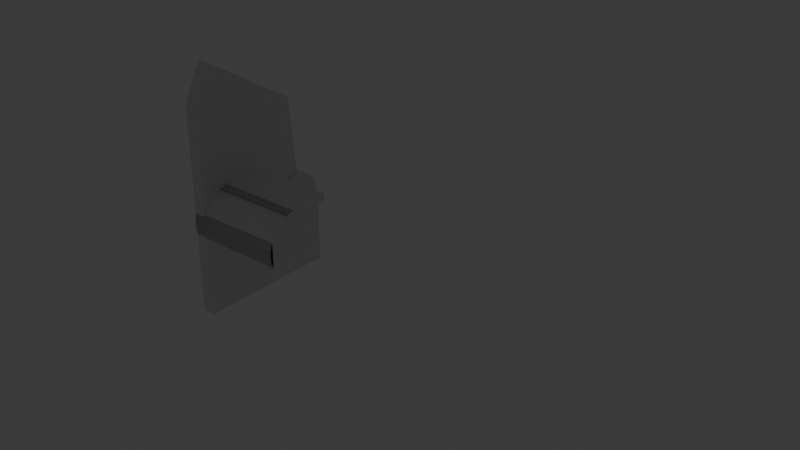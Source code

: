 # Source: valheim-vehicles-mod.blend  (saved by Blender 4.0.36; exported with 4.5.12 LTS)
import bpy
from mathutils import Matrix  # noqa: F401  (used for matrix-valued properties, if any)

bpy.ops.wm.read_factory_settings(use_empty=True)
scene = bpy.context.scene
scene.name = 'Scene'

# ---- collections
col_valheimraft_blender = bpy.data.collections.new('ValheimRaft Blender'); scene.collection.children.link(col_valheimraft_blender)
col_rudder_underwater = bpy.data.collections.new('rudder_underwater'); scene.collection.children.link(col_rudder_underwater)

# ---- world
world_world = bpy.data.worlds.new('World'); scene.world = world_world
world_world.use_nodes = True; world_world.node_tree.nodes.clear()
_N = world_world.node_tree.nodes; _L = world_world.node_tree.links
n0 = _N.new('ShaderNodeOutputWorld'); n0.name = 'World Output'; n0.location = (300, 300)
n1 = _N.new('ShaderNodeBackground'); n1.name = 'Background'; n1.location = (10, 300)
n1.inputs[0].default_value = (0.05088, 0.05088, 0.05088, 1.0)
_L.new(n1.outputs[0], n0.inputs[0])
n0.is_active_output = True
world_world.color = (0.05088, 0.05088, 0.05088)
world_world.use_sun_shadow = False
world_world.sun_shadow_jitter_overblur = 0.0

# ---- lights
light_light = bpy.data.lights.new('Light', 'POINT')
light_light.transmission_factor = 0.0
light_light.use_soft_falloff = False
light_light.energy = 1000.0
light_light.shadow_soft_size = 0.1
light_light.shadow_maximum_resolution = 0.006
light_light.use_absolute_resolution = True

# ---- meshes
me_cylinder_003 = bpy.data.meshes.new('Cylinder.003')
me_cylinder_003.from_pydata([(0.0, 1.0, -1.0), (0.0, 1.0, 1.0), (0.1951, 0.9808, -1.0), (0.1951, 0.9808, 1.0), (0.3827, 0.9239, -1.0), (0.3827, 0.9239, 1.0), (0.5556, 0.8315, -1.0), (0.5556, 0.8315, 1.0), (0.7071, 0.7071, -1.0), (0.7071, 0.7071, 1.0), (0.8315, 0.5556, -1.0), (0.8315, 0.5556, 1.0), (0.9239, 0.3827, -1.0), (0.9239, 0.3827, 1.0), (0.9808, 0.1951, -1.0), (0.9808, 0.1951, 1.0), (1.0, 0.0, -1.0), (1.0, 0.0, 1.0), (0.9808, -0.1951, -1.0), (0.9808, -0.1951, 1.0), (0.9239, -0.3827, -1.0), (0.9239, -0.3827, 1.0), (0.8315, -0.5556, -1.0), (0.8315, -0.5556, 1.0), (0.7071, -0.7071, -1.0), (0.7071, -0.7071, 1.0), (0.5556, -0.8315, -1.0), (0.5556, -0.8315, 1.0), (0.3827, -0.9239, -1.0), (0.3827, -0.9239, 1.0), (0.1951, -0.9808, -1.0), (0.1951, -0.9808, 1.0), (0.0, -1.0, -1.0), (0.0, -1.0, 1.0), (-0.1951, -0.9808, -1.0), (-0.1951, -0.9808, 1.0), (-0.3827, -0.9239, -1.0), (-0.3827, -0.9239, 1.0), (-0.5556, -0.8315, -1.0), (-0.5556, -0.8315, 1.0), (-0.7071, -0.7071, -1.0), (-0.7071, -0.7071, 1.0), (-0.8315, -0.5556, -1.0), (-0.8315, -0.5556, 1.0), (-0.9239, -0.3827, -1.0), (-0.9239, -0.3827, 1.0), (-0.9808, -0.1951, -1.0), (-0.9808, -0.1951, 1.0), (-1.0, 0.0, -1.0), (-1.0, 0.0, 1.0), (-0.9808, 0.1951, -1.0), (-0.9808, 0.1951, 1.0), (-0.9239, 0.3827, -1.0), (-0.9239, 0.3827, 1.0), (-0.8315, 0.5556, -1.0), (-0.8315, 0.5556, 1.0), (-0.7071, 0.7071, -1.0), (-0.7071, 0.7071, 1.0), (-0.5556, 0.8315, -1.0), (-0.5556, 0.8315, 1.0), (-0.3827, 0.9239, -1.0), (-0.3827, 0.9239, 1.0), (-0.1951, 0.9808, -1.0), (-0.1951, 0.9808, 1.0), (-0.9239, 0.3827, -1.0), (-0.9239, 0.3827, 1.0)], [], [(0, 1, 3, 2), (2, 3, 5, 4), (4, 5, 7, 6), (6, 7, 9, 8), (8, 9, 11, 10), (10, 11, 13, 12), (12, 13, 15, 14), (14, 15, 17, 16), (16, 17, 19, 18), (18, 19, 21, 20), (20, 21, 23, 22), (22, 23, 25, 24), (24, 25, 27, 26), (26, 27, 29, 28), (28, 29, 31, 30), (30, 31, 33, 32), (32, 33, 35, 34), (34, 35, 37, 36), (36, 37, 39, 38), (38, 39, 41, 40), (40, 41, 43, 42), (42, 43, 45, 44), (44, 45, 47, 46), (46, 47, 49, 48), (48, 49, 51, 50), (50, 51, 65, 64), (52, 53, 55, 54), (54, 55, 57, 56), (56, 57, 59, 58), (58, 59, 61, 60), (3, 1, 63, 61, 59, 57, 55, 53, 51, 49, 47, 45, 43, 41, 39, 37, 35, 33, 31, 29, 27, 25, 23, 21, 19, 17, 15, 13, 11, 9, 7, 5), (60, 61, 63, 62), (62, 63, 1, 0), (0, 2, 4, 6, 8, 10, 12, 14, 16, 18, 20, 22, 24, 26, 28, 30, 32, 34, 36, 38, 40, 42, 44, 46, 48, 50, 52, 54, 56, 58, 60, 62)])
_uv = me_cylinder_003.uv_layers.new(name='UVMap')
_uv.uv.foreach_set('vector', [1.0, 0.5, 1.0, 1.0, 0.9688, 1.0, 0.9688, 0.5, 0.9688, 0.5, 0.9688, 1.0, 0.9375, 1.0, 0.9375, 0.5, 0.9375, 0.5, 0.9375, 1.0, 0.9062, 1.0, 0.9062, 0.5, 0.9062, 0.5, 0.9062, 1.0, 0.875, 1.0, 0.875, 0.5, 0.875, 0.5, 0.875, 1.0, 0.8438, 1.0, 0.8438, 0.5, 0.8438, 0.5, 0.8438, 1.0, 0.8125, 1.0, 0.8125, 0.5, 0.8125, 0.5, 0.8125, 1.0, 0.7812, 1.0, 0.7812, 0.5, 0.7812, 0.5, 0.7812, 1.0, 0.75, 1.0, 0.75, 0.5, 0.75, 0.5, 0.75, 1.0, 0.7188, 1.0, 0.7188, 0.5, 0.7188, 0.5, 0.7188, 1.0, 0.6875, 1.0, 0.6875, 0.5, 0.6875, 0.5, 0.6875, 1.0, 0.6562, 1.0, 0.6562, 0.5, 0.6562, 0.5, 0.6562, 1.0, 0.625, 1.0, 0.625, 0.5, 0.625, 0.5, 0.625, 1.0, 0.5938, 1.0, 0.5938, 0.5, 0.5938, 0.5, 0.5938, 1.0, 0.5625, 1.0, 0.5625, 0.5, 0.5625, 0.5, 0.5625, 1.0, 0.5312, 1.0, 0.5312, 0.5, 0.5312, 0.5, 0.5312, 1.0, 0.5, 1.0, 0.5, 0.5, 0.5, 0.5, 0.5, 1.0, 0.4688, 1.0, 0.4688, 0.5, 0.4688, 0.5, 0.4688, 1.0, 0.4375, 1.0, 0.4375, 0.5, 0.4375, 0.5, 0.4375, 1.0, 0.4062, 1.0, 0.4062, 0.5, 0.4062, 0.5, 0.4062, 1.0, 0.375, 1.0, 0.375, 0.5, 0.375, 0.5, 0.375, 1.0, 0.3438, 1.0, 0.3438, 0.5, 0.3438, 0.5, 0.3438, 1.0, 0.3125, 1.0, 0.3125, 0.5, 0.3125, 0.5, 0.3125, 1.0, 0.2812, 1.0, 0.2812, 0.5, 0.2812, 0.5, 0.2812, 1.0, 0.25, 1.0, 0.25, 0.5, 0.25, 0.5, 0.25, 1.0, 0.2188, 1.0, 0.2188, 0.5, 0.2188, 0.5, 0.2188, 1.0, 0.1875, 1.0, 0.1875, 0.5, 0.1875, 0.5, 0.1875, 1.0, 0.1562, 1.0, 0.1562, 0.5, 0.1562, 0.5, 0.1562, 1.0, 0.125, 1.0, 0.125, 0.5, 0.125, 0.5, 0.125, 1.0, 0.09375, 1.0, 0.09375, 0.5, 0.09375, 0.5, 0.09375, 1.0, 0.0625, 1.0, 0.0625, 0.5, 0.2968, 0.4854, 0.25, 0.49, 0.2032, 0.4854, 0.1582, 0.4717, 0.1167, 0.4496, 0.08029, 0.4197, 0.05045, 0.3833, 0.02827, 0.3418, 0.01461, 0.2968, 0.01, 0.25, 0.01461, 0.2032, 0.02827, 0.1582, 0.05045, 0.1167, 0.08029, 0.08029, 0.1167, 0.05045, 0.1582, 0.02827, 0.2032, 0.01461, 0.25, 0.01, 0.2968, 0.01461, 0.3418, 0.02827, 0.3833, 0.05045, 0.4197, 0.08029, 0.4496, 0.1167, 0.4717, 0.1582, 0.4854, 0.2032, 0.49, 0.25, 0.4854, 0.2968, 0.4717, 0.3418, 0.4496, 0.3833, 0.4197, 0.4197, 0.3833, 0.4496, 0.3418, 0.4717, 0.0625, 0.5, 0.0625, 1.0, 0.03125, 1.0, 0.03125, 0.5, 0.03125, 0.5, 0.03125, 1.0, 0.0, 1.0, 0.0, 0.5, 0.75, 0.49, 0.7968, 0.4854, 0.8418, 0.4717, 0.8833, 0.4496, 0.9197, 0.4197, 0.9496, 0.3833, 0.9717, 0.3418, 0.9854, 0.2968, 0.99, 0.25, 0.9854, 0.2032, 0.9717, 0.1582, 0.9496, 0.1167, 0.9197, 0.08029, 0.8833, 0.05045, 0.8418, 0.02827, 0.7968, 0.01461, 0.75, 0.01, 0.7032, 0.01461, 0.6582, 0.02827, 0.6167, 0.05045, 0.5803, 0.08029, 0.5504, 0.1167, 0.5283, 0.1582, 0.5146, 0.2032, 0.51, 0.25, 0.5146, 0.2968, 0.5283, 0.3418, 0.5504, 0.3833, 0.5803, 0.4197, 0.6167, 0.4496, 0.6582, 0.4717, 0.7032, 0.4854])
me_cylinder_003.update()
me_cylinder_004 = bpy.data.meshes.new('Cylinder.004')
me_cylinder_004.from_pydata([(4.005, -2.0, -0.008759), (0.005099, -2.0, -0.00876), (4.005, 0.0001627, -0.00876), (0.005099, 0.0001624, -0.00876), (4.005, -0.04984, 0.04124), (0.005099, -0.04984, 0.04124), (4.005, -0.1498, 0.09124), (0.005099, -0.1498, 0.09124), (4.005, -0.2748, 0.1162), (0.005099, -0.2748, 0.1162), (4.005, -0.4498, 0.1662), (0.005099, -0.4498, 0.1662), (4.005, -0.6248, 0.2412), (0.005099, -0.6248, 0.2412), (4.005, -0.7998, 0.2412), (0.005099, -0.7998, 0.2412), (4.005, -0.9998, 0.2412), (0.005099, -0.9998, 0.2412), (4.005, -1.2, 0.2412), (0.005099, -1.2, 0.2412), (4.005, -1.4, 0.2412), (0.005099, -1.4, 0.2412), (4.005, -1.575, 0.1662), (0.005099, -1.575, 0.1662), (4.005, -1.725, 0.1162), (0.005099, -1.725, 0.1162), (4.005, -1.85, 0.09124), (0.005099, -1.85, 0.09124), (4.005, -1.95, 0.04124), (0.005099, -1.95, 0.04124)], [], [(1, 3, 2, 0), (2, 3, 5, 4), (4, 5, 7, 6), (6, 7, 9, 8), (8, 9, 11, 10), (10, 11, 13, 12), (12, 13, 15, 14), (14, 15, 17, 16), (16, 17, 19, 18), (18, 19, 21, 20), (20, 21, 23, 22), (22, 23, 25, 24), (24, 25, 27, 26), (26, 27, 29, 28), (28, 29, 1, 0), (0, 2, 4, 6, 8, 10, 12, 14, 16, 18, 20, 22, 24, 26, 28), (3, 1, 29, 27, 25, 23, 21, 19, 17, 15, 13, 11, 9, 7, 5)])
me_cylinder_004.polygons.foreach_set('use_smooth', [True] * 17)
_k = set([(0, 1), (0, 2), (0, 28), (1, 3), (1, 29), (2, 3), (2, 4), (3, 5), (4, 5), (4, 6), (5, 7), (6, 7), (6, 8), (7, 9), (8, 9), (8, 10), (9, 11), (10, 11), (10, 12), (11, 13), (12, 13), (12, 14), (13, 15), (14, 16), (15, 17), (16, 18), (17, 19), (18, 20), (19, 21), (20, 21), (20, 22), (21, 23), (22, 23), (22, 24), (23, 25), (24, 25), (24, 26), (25, 27), (26, 27), (26, 28), (27, 29), (28, 29)])
me_cylinder_004.attributes.new('sharp_edge', 'BOOLEAN', 'EDGE').data.foreach_set('value', [ (min(e.vertices), max(e.vertices)) in _k for e in me_cylinder_004.edges])
_uv = me_cylinder_004.uv_layers.new(name='UVMap')
_uv.uv.foreach_set('vector', [0.25, 0.49, 0.5, 1.0, 0.5, 0.5, 1.0, 0.5, 0.4688, 0.5, 0.4688, 1.0, 0.4375, 1.0, 0.4375, 0.5, 0.4375, 0.5, 0.4375, 1.0, 0.4062, 1.0, 0.4062, 0.5, 0.4062, 0.5, 0.4062, 1.0, 0.375, 1.0, 0.375, 0.5, 0.375, 0.5, 0.375, 1.0, 0.3438, 1.0, 0.3438, 0.5, 0.3438, 0.5, 0.3438, 1.0, 0.3125, 1.0, 0.3125, 0.5, 0.3125, 0.5, 0.3125, 1.0, 0.2812, 1.0, 0.2812, 0.5, 0.2812, 0.5, 0.2812, 1.0, 0.25, 1.0, 0.25, 0.5, 0.25, 0.5, 0.25, 1.0, 0.2188, 1.0, 0.2188, 0.5, 0.2188, 0.5, 0.2188, 1.0, 0.1875, 1.0, 0.1875, 0.5, 0.1875, 0.5, 0.1875, 1.0, 0.1562, 1.0, 0.1562, 0.5, 0.1562, 0.5, 0.1562, 1.0, 0.125, 1.0, 0.125, 0.5, 0.125, 0.5, 0.125, 1.0, 0.09375, 1.0, 0.09375, 0.5, 0.09375, 0.5, 0.09375, 1.0, 0.0625, 1.0, 0.0625, 0.5, 0.0625, 0.5, 0.0625, 1.0, 0.03125, 1.0, 0.03125, 0.5, 0.75, 0.49, 0.7032, 0.01461, 0.6582, 0.02827, 0.6167, 0.05045, 0.5803, 0.08029, 0.5504, 0.1167, 0.5283, 0.1582, 0.5146, 0.2032, 0.51, 0.25, 0.5146, 0.2968, 0.5283, 0.3418, 0.5504, 0.3833, 0.5803, 0.4197, 0.6167, 0.4496, 0.6582, 0.4717, 0.25, 0.01, 0.2032, 0.4854, 0.1582, 0.4717, 0.1167, 0.4496, 0.08029, 0.4197, 0.05045, 0.3833, 0.02827, 0.3418, 0.01461, 0.2968, 0.01, 0.25, 0.01461, 0.2032, 0.02827, 0.1582, 0.05045, 0.1167, 0.08029, 0.08029, 0.1167, 0.05045, 0.1582, 0.02827])
me_cylinder_004.update()
me_cylinder_004.normals_split_custom_set([tuple(v) for v in zip(*[iter([4.377e-08, -8.708e-08, -1.0, 4.377e-08, -8.708e-08, -1.0, 4.377e-08, -8.708e-08, -1.0, 4.377e-08, -8.708e-08, -1.0, -7.839e-08, 0.7071, 0.7071, -7.839e-08, 0.7071, 0.7071, -7.839e-08, 0.7071, 0.7071, -7.839e-08, 0.7071, 0.7071, -6.251e-08, 0.4472, 0.8944, -6.251e-08, 0.4472, 0.8944, -6.251e-08, 0.4472, 0.8944, -6.251e-08, 0.4472, 0.8944, -5.172e-08, 0.1961, 0.9806, -5.172e-08, 0.1961, 0.9806, -5.172e-08, 0.1961, 0.9806, -5.172e-08, 0.1961, 0.9806, -5.618e-08, 0.2747, 0.9615, -5.618e-08, 0.2747, 0.9615, -5.618e-08, 0.2747, 0.9615, -5.618e-08, 0.2747, 0.9615, -6.153e-08, 0.3939, 0.9191, -6.153e-08, 0.3939, 0.9191, -6.153e-08, 0.3939, 0.9191, -6.153e-08, 0.3939, 0.9191, -4.491e-08, 8.515e-08, 1.0, -4.491e-08, 8.515e-08, 1.0, -4.709e-08, 7.983e-08, 1.0, -4.709e-08, 7.983e-08, 1.0, -4.709e-08, 7.983e-08, 1.0, -4.709e-08, 7.983e-08, 1.0, -4.493e-08, 7.451e-08, 1.0, -4.493e-08, 7.451e-08, 1.0, -4.493e-08, 7.451e-08, 1.0, -4.493e-08, 7.451e-08, 1.0, -4.228e-08, 1.118e-07, 1.0, -4.228e-08, 1.118e-07, 1.0, -4.228e-08, 1.118e-07, 1.0, -4.228e-08, 1.118e-07, 1.0, -4.396e-08, 1.49e-07, 1.0, -4.396e-08, 1.49e-07, 1.0, -2.602e-08, -0.3939, 0.9191, -2.602e-08, -0.3939, 0.9191, -2.602e-08, -0.3939, 0.9191, -2.602e-08, -0.3939, 0.9191, -2.909e-08, -0.3162, 0.9487, -2.909e-08, -0.3162, 0.9487, -2.909e-08, -0.3162, 0.9487, -2.909e-08, -0.3162, 0.9487, -2.988e-08, -0.1961, 0.9806, -2.988e-08, -0.1961, 0.9806, -2.988e-08, -0.1961, 0.9806, -2.988e-08, -0.1961, 0.9806, -1.828e-08, -0.4472, 0.8944, -1.828e-08, -0.4472, 0.8944, -1.828e-08, -0.4472, 0.8944, -1.828e-08, -0.4472, 0.8944, -1.01e-08, -0.7071, 0.7071, -1.01e-08, -0.7071, 0.7071, -1.01e-08, -0.7071, 0.7071, -1.01e-08, -0.7071, 0.7071, 1.0, 8.221e-08, 0.0, 1.0, 8.221e-08, 0.0, 1.0, 8.221e-08, 0.0, 1.0, 8.221e-08, 0.0, 1.0, 8.221e-08, 0.0, 1.0, 8.221e-08, 0.0, 1.0, 8.221e-08, 0.0, 1.0, 8.221e-08, 0.0, 1.0, 8.221e-08, 0.0, 1.0, 8.221e-08, 0.0, 1.0, 8.221e-08, 0.0, 1.0, 8.221e-08, 0.0, 1.0, 8.221e-08, 0.0, 1.0, 8.221e-08, 0.0, 1.0, 8.221e-08, 0.0, -1.0, -4.343e-08, -4.509e-08, -1.0, -4.343e-08, -4.509e-08, -1.0, -4.343e-08, -4.509e-08, -1.0, -4.343e-08, -4.509e-08, -1.0, -4.343e-08, -4.509e-08, -1.0, -4.343e-08, -4.509e-08, -1.0, -4.343e-08, -4.509e-08, -1.0, -4.343e-08, -4.509e-08, -1.0, -4.343e-08, -4.509e-08, -1.0, -4.343e-08, -4.509e-08, -1.0, -4.343e-08, -4.509e-08, -1.0, -4.343e-08, -4.509e-08, -1.0, -4.343e-08, -4.509e-08, -1.0, -4.343e-08, -4.509e-08, -1.0, -4.343e-08, -4.509e-08])] * 3)])
me_cylinder_005 = bpy.data.meshes.new('Cylinder.005')
me_cylinder_005.from_pydata([(4.005, -2.0, -0.008759), (0.005099, -2.0, -0.00876), (4.005, 0.0001627, -0.00876), (0.005099, 0.0001624, -0.00876), (4.005, -0.04984, 0.04124), (0.005099, -0.04984, 0.04124), (4.005, -0.1498, 0.09124), (0.005099, -0.1498, 0.09124), (4.005, -0.2748, 0.1162), (0.005099, -0.2748, 0.1162), (4.005, -0.4498, 0.1662), (0.005099, -0.4498, 0.1662), (4.005, -0.6248, 0.2412), (0.005099, -0.6248, 0.2412), (4.005, -0.7998, 0.2412), (0.005099, -0.7998, 0.2412), (4.005, -0.9998, 0.2412), (0.005099, -0.9998, 0.2412), (4.005, -1.2, 0.2412), (0.005099, -1.2, 0.2412), (4.005, -1.4, 0.2412), (0.005099, -1.4, 0.2412), (4.005, -1.575, 0.1662), (0.005099, -1.575, 0.1662), (4.005, -1.725, 0.1162), (0.005099, -1.725, 0.1162), (4.005, -1.85, 0.09124), (0.005099, -1.85, 0.09124), (4.005, -1.95, 0.04124), (0.005099, -1.95, 0.04124)], [], [(1, 3, 2, 0), (2, 3, 5, 4), (4, 5, 7, 6), (6, 7, 9, 8), (8, 9, 11, 10), (10, 11, 13, 12), (12, 13, 15, 14), (14, 15, 17, 16), (16, 17, 19, 18), (18, 19, 21, 20), (20, 21, 23, 22), (22, 23, 25, 24), (24, 25, 27, 26), (26, 27, 29, 28), (28, 29, 1, 0), (0, 2, 4, 6, 8, 10, 12, 14, 16, 18, 20, 22, 24, 26, 28), (3, 1, 29, 27, 25, 23, 21, 19, 17, 15, 13, 11, 9, 7, 5)])
me_cylinder_005.polygons.foreach_set('use_smooth', [True] * 17)
_k = set([(0, 1), (0, 2), (0, 28), (1, 3), (1, 29), (2, 3), (2, 4), (3, 5), (4, 5), (4, 6), (5, 7), (6, 7), (6, 8), (7, 9), (8, 9), (8, 10), (9, 11), (10, 11), (10, 12), (11, 13), (12, 13), (12, 14), (13, 15), (14, 16), (15, 17), (16, 18), (17, 19), (18, 20), (19, 21), (20, 21), (20, 22), (21, 23), (22, 23), (22, 24), (23, 25), (24, 25), (24, 26), (25, 27), (26, 27), (26, 28), (27, 29), (28, 29)])
me_cylinder_005.attributes.new('sharp_edge', 'BOOLEAN', 'EDGE').data.foreach_set('value', [ (min(e.vertices), max(e.vertices)) in _k for e in me_cylinder_005.edges])
_uv = me_cylinder_005.uv_layers.new(name='UVMap')
_uv.uv.foreach_set('vector', [0.25, 0.49, 0.5, 1.0, 0.5, 0.5, 1.0, 0.5, 0.4688, 0.5, 0.4688, 1.0, 0.4375, 1.0, 0.4375, 0.5, 0.4375, 0.5, 0.4375, 1.0, 0.4062, 1.0, 0.4062, 0.5, 0.4062, 0.5, 0.4062, 1.0, 0.375, 1.0, 0.375, 0.5, 0.375, 0.5, 0.375, 1.0, 0.3438, 1.0, 0.3438, 0.5, 0.3438, 0.5, 0.3438, 1.0, 0.3125, 1.0, 0.3125, 0.5, 0.3125, 0.5, 0.3125, 1.0, 0.2812, 1.0, 0.2812, 0.5, 0.2812, 0.5, 0.2812, 1.0, 0.25, 1.0, 0.25, 0.5, 0.25, 0.5, 0.25, 1.0, 0.2188, 1.0, 0.2188, 0.5, 0.2188, 0.5, 0.2188, 1.0, 0.1875, 1.0, 0.1875, 0.5, 0.1875, 0.5, 0.1875, 1.0, 0.1562, 1.0, 0.1562, 0.5, 0.1562, 0.5, 0.1562, 1.0, 0.125, 1.0, 0.125, 0.5, 0.125, 0.5, 0.125, 1.0, 0.09375, 1.0, 0.09375, 0.5, 0.09375, 0.5, 0.09375, 1.0, 0.0625, 1.0, 0.0625, 0.5, 0.0625, 0.5, 0.0625, 1.0, 0.03125, 1.0, 0.03125, 0.5, 0.75, 0.49, 0.7032, 0.01461, 0.6582, 0.02827, 0.6167, 0.05045, 0.5803, 0.08029, 0.5504, 0.1167, 0.5283, 0.1582, 0.5146, 0.2032, 0.51, 0.25, 0.5146, 0.2968, 0.5283, 0.3418, 0.5504, 0.3833, 0.5803, 0.4197, 0.6167, 0.4496, 0.6582, 0.4717, 0.25, 0.01, 0.2032, 0.4854, 0.1582, 0.4717, 0.1167, 0.4496, 0.08029, 0.4197, 0.05045, 0.3833, 0.02827, 0.3418, 0.01461, 0.2968, 0.01, 0.25, 0.01461, 0.2032, 0.02827, 0.1582, 0.05045, 0.1167, 0.08029, 0.08029, 0.1167, 0.05045, 0.1582, 0.02827])
me_cylinder_005.update()
me_cylinder_005.normals_split_custom_set([tuple(v) for v in zip(*[iter([4.377e-08, -8.708e-08, -1.0, 4.377e-08, -8.708e-08, -1.0, 4.377e-08, -8.708e-08, -1.0, 4.377e-08, -8.708e-08, -1.0, -7.839e-08, 0.7071, 0.7071, -7.839e-08, 0.7071, 0.7071, -7.839e-08, 0.7071, 0.7071, -7.839e-08, 0.7071, 0.7071, -6.251e-08, 0.4472, 0.8944, -6.251e-08, 0.4472, 0.8944, -6.251e-08, 0.4472, 0.8944, -6.251e-08, 0.4472, 0.8944, -5.172e-08, 0.1961, 0.9806, -5.172e-08, 0.1961, 0.9806, -5.172e-08, 0.1961, 0.9806, -5.172e-08, 0.1961, 0.9806, -5.618e-08, 0.2747, 0.9615, -5.618e-08, 0.2747, 0.9615, -5.618e-08, 0.2747, 0.9615, -5.618e-08, 0.2747, 0.9615, -6.153e-08, 0.3939, 0.9191, -6.153e-08, 0.3939, 0.9191, -6.153e-08, 0.3939, 0.9191, -6.153e-08, 0.3939, 0.9191, -4.491e-08, 8.515e-08, 1.0, -4.491e-08, 8.515e-08, 1.0, -4.709e-08, 7.983e-08, 1.0, -4.709e-08, 7.983e-08, 1.0, -4.709e-08, 7.983e-08, 1.0, -4.709e-08, 7.983e-08, 1.0, -4.493e-08, 7.451e-08, 1.0, -4.493e-08, 7.451e-08, 1.0, -4.493e-08, 7.451e-08, 1.0, -4.493e-08, 7.451e-08, 1.0, -4.228e-08, 1.118e-07, 1.0, -4.228e-08, 1.118e-07, 1.0, -4.228e-08, 1.118e-07, 1.0, -4.228e-08, 1.118e-07, 1.0, -4.396e-08, 1.49e-07, 1.0, -4.396e-08, 1.49e-07, 1.0, -2.602e-08, -0.3939, 0.9191, -2.602e-08, -0.3939, 0.9191, -2.602e-08, -0.3939, 0.9191, -2.602e-08, -0.3939, 0.9191, -2.909e-08, -0.3162, 0.9487, -2.909e-08, -0.3162, 0.9487, -2.909e-08, -0.3162, 0.9487, -2.909e-08, -0.3162, 0.9487, -2.988e-08, -0.1961, 0.9806, -2.988e-08, -0.1961, 0.9806, -2.988e-08, -0.1961, 0.9806, -2.988e-08, -0.1961, 0.9806, -1.828e-08, -0.4472, 0.8944, -1.828e-08, -0.4472, 0.8944, -1.828e-08, -0.4472, 0.8944, -1.828e-08, -0.4472, 0.8944, -1.01e-08, -0.7071, 0.7071, -1.01e-08, -0.7071, 0.7071, -1.01e-08, -0.7071, 0.7071, -1.01e-08, -0.7071, 0.7071, 1.0, 8.221e-08, 0.0, 1.0, 8.221e-08, 0.0, 1.0, 8.221e-08, 0.0, 1.0, 8.221e-08, 0.0, 1.0, 8.221e-08, 0.0, 1.0, 8.221e-08, 0.0, 1.0, 8.221e-08, 0.0, 1.0, 8.221e-08, 0.0, 1.0, 8.221e-08, 0.0, 1.0, 8.221e-08, 0.0, 1.0, 8.221e-08, 0.0, 1.0, 8.221e-08, 0.0, 1.0, 8.221e-08, 0.0, 1.0, 8.221e-08, 0.0, 1.0, 8.221e-08, 0.0, -1.0, -4.343e-08, -4.509e-08, -1.0, -4.343e-08, -4.509e-08, -1.0, -4.343e-08, -4.509e-08, -1.0, -4.343e-08, -4.509e-08, -1.0, -4.343e-08, -4.509e-08, -1.0, -4.343e-08, -4.509e-08, -1.0, -4.343e-08, -4.509e-08, -1.0, -4.343e-08, -4.509e-08, -1.0, -4.343e-08, -4.509e-08, -1.0, -4.343e-08, -4.509e-08, -1.0, -4.343e-08, -4.509e-08, -1.0, -4.343e-08, -4.509e-08, -1.0, -4.343e-08, -4.509e-08, -1.0, -4.343e-08, -4.509e-08, -1.0, -4.343e-08, -4.509e-08])] * 3)])
me_cylinder_006 = bpy.data.meshes.new('Cylinder.006')
me_cylinder_006.from_pydata([(4.005, -2.0, -0.008759), (0.005099, -2.0, -0.00876), (4.005, 0.0001627, -0.00876), (0.005099, 0.0001624, -0.00876), (4.005, -0.04984, 0.04124), (0.005099, -0.04984, 0.04124), (4.005, -0.1498, 0.09124), (0.005099, -0.1498, 0.09124), (4.005, -0.2748, 0.1162), (0.005099, -0.2748, 0.1162), (4.005, -0.4498, 0.1662), (0.005099, -0.4498, 0.1662), (4.005, -0.6248, 0.2412), (0.005099, -0.6248, 0.2412), (4.005, -0.7998, 0.2412), (0.005099, -0.7998, 0.2412), (4.005, -0.9998, 0.2412), (0.005099, -0.9998, 0.2412), (4.005, -1.2, 0.2412), (0.005099, -1.2, 0.2412), (4.005, -1.4, 0.2412), (0.005099, -1.4, 0.2412), (4.005, -1.575, 0.1662), (0.005099, -1.575, 0.1662), (4.005, -1.725, 0.1162), (0.005099, -1.725, 0.1162), (4.005, -1.85, 0.09124), (0.005099, -1.85, 0.09124), (4.005, -1.95, 0.04124), (0.005099, -1.95, 0.04124)], [], [(1, 3, 2, 0), (2, 3, 5, 4), (4, 5, 7, 6), (6, 7, 9, 8), (8, 9, 11, 10), (10, 11, 13, 12), (12, 13, 15, 14), (14, 15, 17, 16), (16, 17, 19, 18), (18, 19, 21, 20), (20, 21, 23, 22), (22, 23, 25, 24), (24, 25, 27, 26), (26, 27, 29, 28), (28, 29, 1, 0), (0, 2, 4, 6, 8, 10, 12, 14, 16, 18, 20, 22, 24, 26, 28), (3, 1, 29, 27, 25, 23, 21, 19, 17, 15, 13, 11, 9, 7, 5)])
me_cylinder_006.polygons.foreach_set('use_smooth', [True] * 17)
_k = set([(0, 1), (0, 2), (0, 28), (1, 3), (1, 29), (2, 3), (2, 4), (3, 5), (4, 5), (4, 6), (5, 7), (6, 7), (6, 8), (7, 9), (8, 9), (8, 10), (9, 11), (10, 11), (10, 12), (11, 13), (12, 13), (12, 14), (13, 15), (14, 16), (15, 17), (16, 18), (17, 19), (18, 20), (19, 21), (20, 21), (20, 22), (21, 23), (22, 23), (22, 24), (23, 25), (24, 25), (24, 26), (25, 27), (26, 27), (26, 28), (27, 29), (28, 29)])
me_cylinder_006.attributes.new('sharp_edge', 'BOOLEAN', 'EDGE').data.foreach_set('value', [ (min(e.vertices), max(e.vertices)) in _k for e in me_cylinder_006.edges])
_uv = me_cylinder_006.uv_layers.new(name='UVMap')
_uv.uv.foreach_set('vector', [0.25, 0.49, 0.5, 1.0, 0.5, 0.5, 1.0, 0.5, 0.4688, 0.5, 0.4688, 1.0, 0.4375, 1.0, 0.4375, 0.5, 0.4375, 0.5, 0.4375, 1.0, 0.4062, 1.0, 0.4062, 0.5, 0.4062, 0.5, 0.4062, 1.0, 0.375, 1.0, 0.375, 0.5, 0.375, 0.5, 0.375, 1.0, 0.3438, 1.0, 0.3438, 0.5, 0.3438, 0.5, 0.3438, 1.0, 0.3125, 1.0, 0.3125, 0.5, 0.3125, 0.5, 0.3125, 1.0, 0.2812, 1.0, 0.2812, 0.5, 0.2812, 0.5, 0.2812, 1.0, 0.25, 1.0, 0.25, 0.5, 0.25, 0.5, 0.25, 1.0, 0.2188, 1.0, 0.2188, 0.5, 0.2188, 0.5, 0.2188, 1.0, 0.1875, 1.0, 0.1875, 0.5, 0.1875, 0.5, 0.1875, 1.0, 0.1562, 1.0, 0.1562, 0.5, 0.1562, 0.5, 0.1562, 1.0, 0.125, 1.0, 0.125, 0.5, 0.125, 0.5, 0.125, 1.0, 0.09375, 1.0, 0.09375, 0.5, 0.09375, 0.5, 0.09375, 1.0, 0.0625, 1.0, 0.0625, 0.5, 0.0625, 0.5, 0.0625, 1.0, 0.03125, 1.0, 0.03125, 0.5, 0.75, 0.49, 0.7032, 0.01461, 0.6582, 0.02827, 0.6167, 0.05045, 0.5803, 0.08029, 0.5504, 0.1167, 0.5283, 0.1582, 0.5146, 0.2032, 0.51, 0.25, 0.5146, 0.2968, 0.5283, 0.3418, 0.5504, 0.3833, 0.5803, 0.4197, 0.6167, 0.4496, 0.6582, 0.4717, 0.25, 0.01, 0.2032, 0.4854, 0.1582, 0.4717, 0.1167, 0.4496, 0.08029, 0.4197, 0.05045, 0.3833, 0.02827, 0.3418, 0.01461, 0.2968, 0.01, 0.25, 0.01461, 0.2032, 0.02827, 0.1582, 0.05045, 0.1167, 0.08029, 0.08029, 0.1167, 0.05045, 0.1582, 0.02827])
me_cylinder_006.update()
me_cylinder_006.normals_split_custom_set([tuple(v) for v in zip(*[iter([4.377e-08, -8.708e-08, -1.0, 4.377e-08, -8.708e-08, -1.0, 4.377e-08, -8.708e-08, -1.0, 4.377e-08, -8.708e-08, -1.0, -7.839e-08, 0.7071, 0.7071, -7.839e-08, 0.7071, 0.7071, -7.839e-08, 0.7071, 0.7071, -7.839e-08, 0.7071, 0.7071, -6.251e-08, 0.4472, 0.8944, -6.251e-08, 0.4472, 0.8944, -6.251e-08, 0.4472, 0.8944, -6.251e-08, 0.4472, 0.8944, -5.172e-08, 0.1961, 0.9806, -5.172e-08, 0.1961, 0.9806, -5.172e-08, 0.1961, 0.9806, -5.172e-08, 0.1961, 0.9806, -5.618e-08, 0.2747, 0.9615, -5.618e-08, 0.2747, 0.9615, -5.618e-08, 0.2747, 0.9615, -5.618e-08, 0.2747, 0.9615, -6.153e-08, 0.3939, 0.9191, -6.153e-08, 0.3939, 0.9191, -6.153e-08, 0.3939, 0.9191, -6.153e-08, 0.3939, 0.9191, -4.491e-08, 8.515e-08, 1.0, -4.491e-08, 8.515e-08, 1.0, -4.709e-08, 7.983e-08, 1.0, -4.709e-08, 7.983e-08, 1.0, -4.709e-08, 7.983e-08, 1.0, -4.709e-08, 7.983e-08, 1.0, -4.493e-08, 7.451e-08, 1.0, -4.493e-08, 7.451e-08, 1.0, -4.493e-08, 7.451e-08, 1.0, -4.493e-08, 7.451e-08, 1.0, -4.228e-08, 1.118e-07, 1.0, -4.228e-08, 1.118e-07, 1.0, -4.228e-08, 1.118e-07, 1.0, -4.228e-08, 1.118e-07, 1.0, -4.396e-08, 1.49e-07, 1.0, -4.396e-08, 1.49e-07, 1.0, -2.602e-08, -0.3939, 0.9191, -2.602e-08, -0.3939, 0.9191, -2.602e-08, -0.3939, 0.9191, -2.602e-08, -0.3939, 0.9191, -2.909e-08, -0.3162, 0.9487, -2.909e-08, -0.3162, 0.9487, -2.909e-08, -0.3162, 0.9487, -2.909e-08, -0.3162, 0.9487, -2.988e-08, -0.1961, 0.9806, -2.988e-08, -0.1961, 0.9806, -2.988e-08, -0.1961, 0.9806, -2.988e-08, -0.1961, 0.9806, -1.828e-08, -0.4472, 0.8944, -1.828e-08, -0.4472, 0.8944, -1.828e-08, -0.4472, 0.8944, -1.828e-08, -0.4472, 0.8944, -1.01e-08, -0.7071, 0.7071, -1.01e-08, -0.7071, 0.7071, -1.01e-08, -0.7071, 0.7071, -1.01e-08, -0.7071, 0.7071, 1.0, 8.221e-08, 0.0, 1.0, 8.221e-08, 0.0, 1.0, 8.221e-08, 0.0, 1.0, 8.221e-08, 0.0, 1.0, 8.221e-08, 0.0, 1.0, 8.221e-08, 0.0, 1.0, 8.221e-08, 0.0, 1.0, 8.221e-08, 0.0, 1.0, 8.221e-08, 0.0, 1.0, 8.221e-08, 0.0, 1.0, 8.221e-08, 0.0, 1.0, 8.221e-08, 0.0, 1.0, 8.221e-08, 0.0, 1.0, 8.221e-08, 0.0, 1.0, 8.221e-08, 0.0, -1.0, -4.343e-08, -4.509e-08, -1.0, -4.343e-08, -4.509e-08, -1.0, -4.343e-08, -4.509e-08, -1.0, -4.343e-08, -4.509e-08, -1.0, -4.343e-08, -4.509e-08, -1.0, -4.343e-08, -4.509e-08, -1.0, -4.343e-08, -4.509e-08, -1.0, -4.343e-08, -4.509e-08, -1.0, -4.343e-08, -4.509e-08, -1.0, -4.343e-08, -4.509e-08, -1.0, -4.343e-08, -4.509e-08, -1.0, -4.343e-08, -4.509e-08, -1.0, -4.343e-08, -4.509e-08, -1.0, -4.343e-08, -4.509e-08, -1.0, -4.343e-08, -4.509e-08])] * 3)])
me_cylinder = bpy.data.meshes.new('Cylinder')
me_cylinder.from_pydata([(-0.1951, 0.9808, -1.0), (-0.1951, 0.9807, 1.0), (-0.1951, -0.9808, -1.0), (-0.1951, -0.9807, 1.0), (-0.3827, -0.9239, -1.0), (-0.3827, -0.9238, 1.0), (-0.5556, -0.8315, -1.0), (-0.5555, -0.8314, 1.0), (-0.7071, -0.7071, -1.0), (-0.7071, -0.7071, 1.0), (-0.8315, -0.5556, -1.0), (-0.8314, -0.5555, 1.0), (-0.9239, -0.3827, -1.0), (-0.9238, -0.3827, 1.0), (-0.9808, -0.1951, -1.0), (-0.9807, -0.1951, 1.0), (-1.0, 0.0, -1.0), (-1.0, 0.0, 1.0), (-0.9808, 0.1951, -1.0), (-0.9807, 0.1951, 1.0), (-0.9239, 0.3827, -1.0), (-0.9238, 0.3827, 1.0), (-0.8315, 0.5556, -1.0), (-0.8314, 0.5555, 1.0), (-0.7071, 0.7071, -1.0), (-0.7071, 0.7071, 1.0), (-0.5556, 0.8315, -1.0), (-0.5555, 0.8314, 1.0), (-0.3827, 0.9239, -1.0), (-0.3827, 0.9238, 1.0)], [], [(1, 3, 2, 0), (2, 3, 5, 4), (4, 5, 7, 6), (6, 7, 9, 8), (8, 9, 11, 10), (10, 11, 13, 12), (12, 13, 15, 14), (14, 15, 17, 16), (16, 17, 19, 18), (18, 19, 21, 20), (20, 21, 23, 22), (22, 23, 25, 24), (24, 25, 27, 26), (26, 27, 29, 28), (28, 29, 1, 0), (0, 2, 4, 6, 8, 10, 12, 14, 16, 18, 20, 22, 24, 26, 28), (3, 1, 29, 27, 25, 23, 21, 19, 17, 15, 13, 11, 9, 7, 5)])
_uv = me_cylinder.uv_layers.new(name='UVMap')
_uv.uv.foreach_set('vector', [0.25, 0.49, 0.5, 1.0, 0.5, 0.5, 1.0, 0.5, 0.4688, 0.5, 0.4688, 1.0, 0.4375, 1.0, 0.4375, 0.5, 0.4375, 0.5, 0.4375, 1.0, 0.4062, 1.0, 0.4062, 0.5, 0.4062, 0.5, 0.4062, 1.0, 0.375, 1.0, 0.375, 0.5, 0.375, 0.5, 0.375, 1.0, 0.3438, 1.0, 0.3438, 0.5, 0.3438, 0.5, 0.3438, 1.0, 0.3125, 1.0, 0.3125, 0.5, 0.3125, 0.5, 0.3125, 1.0, 0.2812, 1.0, 0.2812, 0.5, 0.2812, 0.5, 0.2812, 1.0, 0.25, 1.0, 0.25, 0.5, 0.25, 0.5, 0.25, 1.0, 0.2188, 1.0, 0.2188, 0.5, 0.2188, 0.5, 0.2188, 1.0, 0.1875, 1.0, 0.1875, 0.5, 0.1875, 0.5, 0.1875, 1.0, 0.1562, 1.0, 0.1562, 0.5, 0.1562, 0.5, 0.1562, 1.0, 0.125, 1.0, 0.125, 0.5, 0.125, 0.5, 0.125, 1.0, 0.09375, 1.0, 0.09375, 0.5, 0.09375, 0.5, 0.09375, 1.0, 0.0625, 1.0, 0.0625, 0.5, 0.0625, 0.5, 0.0625, 1.0, 0.03125, 1.0, 0.03125, 0.5, 0.75, 0.49, 0.7032, 0.01461, 0.6582, 0.02827, 0.6167, 0.05045, 0.5803, 0.08029, 0.5504, 0.1167, 0.5283, 0.1582, 0.5146, 0.2032, 0.51, 0.25, 0.5146, 0.2968, 0.5283, 0.3418, 0.5504, 0.3833, 0.5803, 0.4197, 0.6167, 0.4496, 0.6582, 0.4717, 0.25, 0.01, 0.2032, 0.4854, 0.1582, 0.4717, 0.1167, 0.4496, 0.08029, 0.4197, 0.05045, 0.3833, 0.02827, 0.3418, 0.01461, 0.2968, 0.01, 0.25, 0.01461, 0.2032, 0.02827, 0.1582, 0.05045, 0.1167, 0.08029, 0.08029, 0.1167, 0.05045, 0.1582, 0.02827])
me_cylinder.update()
me_cube_004 = bpy.data.meshes.new('Cube.004')
me_cube_004.from_pydata([(-1.0, 0.00576, -0.4989), (-1.0, -0.7495, 0.518), (-1.0, 0.7656, -0.4989), (-1.0, -0.06581, 0.518), (1.0, 0.00576, -0.4989), (1.0, -0.7495, 0.518), (1.0, 0.7656, -0.4989), (1.0, -0.06581, 0.518)], [], [(0, 1, 3, 2), (2, 3, 7, 6), (6, 7, 5, 4), (4, 5, 1, 0), (2, 6, 4, 0), (7, 3, 1, 5)])
_uv = me_cube_004.uv_layers.new(name='UVMap')
_uv.uv.foreach_set('vector', [0.375, 0.1524, 0.5021, 0.05795, 0.5021, 0.1434, 0.375, 0.2473, 0.375, 0.2473, 0.5021, 0.1434, 0.5021, 0.6066, 0.375, 0.5027, 0.375, 0.5027, 0.5021, 0.6066, 0.5021, 0.6921, 0.375, 0.5976, 0.375, 0.5976, 0.5021, 0.6921, 0.5021, 1.0, 0.375, 1.0, 0.125, 0.5027, 0.375, 0.5027, 0.375, 0.5976, 0.125, 0.5976, 0.5021, 0.6066, 0.875, 0.6066, 0.875, 0.6921, 0.5021, 0.6921])
me_cube_004.update()
me_cube_005 = bpy.data.meshes.new('Cube.005')
me_cube_005.from_pydata([(-1.0, -0.301, -0.6404), (-1.0, -1.056, 0.3765), (-1.0, 0.33, -0.6404), (-1.0, 1.047, 0.3765), (1.0, -0.301, -0.6404), (1.0, -1.056, 0.3765), (1.0, 0.33, -0.6404), (1.0, 1.047, 0.3765), (17.85, 2.634, 0.2895), (17.85, 2.634, 0.1544), (17.85, 3.176, 0.2895), (17.85, 3.176, 0.1544), (11.74, 2.634, 0.2895), (11.74, 2.634, 0.1544), (11.74, 3.176, 0.2895), (11.74, 3.176, 0.1544), (3.166, 1.01, 0.1666), (3.166, 1.01, 0.03152), (3.166, 1.552, 0.1666), (3.166, 1.552, 0.03152), (-2.943, 1.01, 0.1666), (-2.943, 1.01, 0.03152), (-2.943, 1.552, 0.1666), (-2.943, 1.552, 0.03152), (3.097, 1.023, 0.1663), (3.097, 1.023, 0.03126), (3.097, 1.565, 0.1663), (3.097, 1.565, 0.03126), (-3.013, 1.023, 0.1663), (-3.013, 1.023, 0.03126), (-3.013, 1.565, 0.1663), (-3.013, 1.565, 0.03126), (3.097, 1.017, 0.1663), (3.097, 1.017, 0.03126), (3.097, 1.559, 0.1663), (3.097, 1.559, 0.03126), (-3.013, 1.017, 0.1663), (-3.013, 1.017, 0.03126), (-3.013, 1.559, 0.1663), (-3.013, 1.559, 0.03126)], [], [(0, 1, 3, 2), (2, 3, 7, 6), (6, 7, 5, 4), (4, 5, 1, 0), (2, 6, 4, 0), (7, 3, 1, 5), (8, 9, 11, 10), (10, 11, 15, 14), (14, 15, 13, 12), (12, 13, 9, 8), (10, 14, 12, 8), (15, 11, 9, 13), (16, 17, 19, 18), (18, 19, 23, 22), (22, 23, 21, 20), (20, 21, 17, 16), (18, 22, 20, 16), (23, 19, 17, 21), (24, 25, 27, 26), (26, 27, 31, 30), (30, 31, 29, 28), (28, 29, 25, 24), (26, 30, 28, 24), (31, 27, 25, 29), (32, 33, 35, 34), (34, 35, 39, 38), (38, 39, 37, 36), (36, 37, 33, 32), (34, 38, 36, 32), (39, 35, 33, 37)])
_uv = me_cube_005.uv_layers.new(name='UVMap')
_uv.uv.foreach_set('vector', [0.375, 0.1524, 0.5021, 0.05795, 0.5021, 0.25, 0.375, 0.25, 0.375, 0.25, 0.5021, 0.25, 0.5021, 0.5, 0.375, 0.5, 0.375, 0.5, 0.5021, 0.5, 0.5021, 0.6921, 0.375, 0.5976, 0.375, 0.5976, 0.5021, 0.6921, 0.5021, 1.0, 0.375, 1.0, 0.125, 0.5, 0.375, 0.5, 0.375, 0.5976, 0.125, 0.5976, 0.5021, 0.5, 0.875, 0.5, 0.875, 0.6921, 0.5021, 0.6921, 0.375, 0.0, 0.625, 0.0, 0.625, 0.25, 0.375, 0.25, 0.375, 0.25, 0.625, 0.25, 0.625, 0.5, 0.375, 0.5, 0.375, 0.5, 0.625, 0.5, 0.625, 0.75, 0.375, 0.75, 0.375, 0.75, 0.625, 0.75, 0.625, 1.0, 0.375, 1.0, 0.125, 0.5, 0.375, 0.5, 0.375, 0.75, 0.125, 0.75, 0.625, 0.5, 0.875, 0.5, 0.875, 0.75, 0.625, 0.75, 0.375, 0.0, 0.625, 0.0, 0.625, 0.25, 0.375, 0.25, 0.375, 0.25, 0.625, 0.25, 0.625, 0.5, 0.375, 0.5, 0.375, 0.5, 0.625, 0.5, 0.625, 0.75, 0.375, 0.75, 0.375, 0.75, 0.625, 0.75, 0.625, 1.0, 0.375, 1.0, 0.125, 0.5, 0.375, 0.5, 0.375, 0.75, 0.125, 0.75, 0.625, 0.5, 0.875, 0.5, 0.875, 0.75, 0.625, 0.75, 0.375, 0.0, 0.625, 0.0, 0.625, 0.25, 0.375, 0.25, 0.375, 0.25, 0.625, 0.25, 0.625, 0.5, 0.375, 0.5, 0.375, 0.5, 0.625, 0.5, 0.625, 0.75, 0.375, 0.75, 0.375, 0.75, 0.625, 0.75, 0.625, 1.0, 0.375, 1.0, 0.125, 0.5, 0.375, 0.5, 0.375, 0.75, 0.125, 0.75, 0.625, 0.5, 0.875, 0.5, 0.875, 0.75, 0.625, 0.75, 0.375, 0.0, 0.625, 0.0, 0.625, 0.25, 0.375, 0.25, 0.375, 0.25, 0.625, 0.25, 0.625, 0.5, 0.375, 0.5, 0.375, 0.5, 0.625, 0.5, 0.625, 0.75, 0.375, 0.75, 0.375, 0.75, 0.625, 0.75, 0.625, 1.0, 0.375, 1.0, 0.125, 0.5, 0.375, 0.5, 0.375, 0.75, 0.125, 0.75, 0.625, 0.5, 0.875, 0.5, 0.875, 0.75, 0.625, 0.75])
me_cube_005.update()
me_cube_003 = bpy.data.meshes.new('Cube.003')
me_cube_003.from_pydata([(-0.3372, -3.991, -1.351), (-0.3127, -0.6699, -1.331), (0.1628, -3.991, -1.351), (0.1873, -0.6699, -1.331), (-0.3163, -4.003, 7.202), (-0.3127, -3.516, 8.669), (0.1873, -3.516, 8.669), (0.1837, -4.003, 7.202), (-0.1388, -0.8629, 6.21), (-0.3127, -0.6699, 1.673), (0.1873, -0.6699, 1.673), (0.01262, -0.8629, 6.21), (-0.3127, -0.6699, -1.331), (-0.3127, -0.6699, 1.669), (-0.3127, -0.002836, -1.331), (-0.3127, -0.002836, 1.669), (0.1873, -0.6699, -1.331), (0.1873, -0.6699, 1.669), (0.1873, -0.002836, -1.331), (0.1873, -0.002836, 1.669)], [], [(1, 9, 10, 3), (3, 10, 11, 6, 7, 2), (1, 3, 2, 0), (6, 5, 4, 7), (2, 7, 4, 0), (11, 8, 5, 6), (0, 4, 5, 8, 9, 1), (10, 9, 8, 11), (12, 13, 15, 14), (14, 15, 19, 18), (18, 19, 17, 16), (16, 17, 13, 12), (14, 18, 16, 12), (19, 15, 13, 17)])
_uv = me_cube_003.uv_layers.new(name='UVMap')
_uv.uv.foreach_set('vector', [0.375, 0.25, 0.4501, 0.25, 0.4501, 0.5, 0.375, 0.5, 0.375, 0.5, 0.4501, 0.5, 0.6227, 0.5159, 0.625, 0.7133, 0.5884, 0.75, 0.375, 0.75, 0.125, 0.5, 0.375, 0.5, 0.375, 0.75, 0.125, 0.75, 0.625, 0.75, 0.625, 1.0, 0.5884, 1.0, 0.5884, 0.75, 0.375, 0.75, 0.5884, 0.75, 0.5884, 1.0, 0.375, 1.0, 0.6227, 0.5159, 0.7881, 0.5145, 0.875, 0.7133, 0.625, 0.7133, 0.375, 0.0, 0.5884, 0.0, 0.625, 0.03668, 0.5661, 0.2386, 0.4501, 0.25, 0.375, 0.25, 0.4501, 0.5, 0.4501, 0.25, 0.5635, 0.3369, 0.5635, 0.4126, 0.375, 0.0, 0.625, 0.0, 0.625, 0.25, 0.375, 0.25, 0.375, 0.25, 0.625, 0.25, 0.625, 0.5, 0.375, 0.5, 0.375, 0.5, 0.625, 0.5, 0.625, 0.75, 0.375, 0.75, 0.375, 0.75, 0.625, 0.75, 0.625, 1.0, 0.375, 1.0, 0.125, 0.5, 0.375, 0.5, 0.375, 0.75, 0.125, 0.75, 0.625, 0.5, 0.875, 0.5, 0.875, 0.75, 0.625, 0.75])
me_cube_003.update()
me_cube_009 = bpy.data.meshes.new('Cube.009')
me_cube_009.from_pydata([(-0.25, -0.25, -0.25), (-0.25, -0.25, 0.25), (-0.25, 0.25, -0.25), (-0.25, 0.25, 0.25), (0.25, -0.25, -0.25), (0.25, -0.25, 0.25), (0.25, 0.25, -0.25), (0.25, 0.25, 0.25)], [], [(0, 1, 3, 2), (2, 3, 7, 6), (6, 7, 5, 4), (4, 5, 1, 0), (2, 6, 4, 0), (7, 3, 1, 5)])
_uv = me_cube_009.uv_layers.new(name='UVMap')
_uv.uv.foreach_set('vector', [0.375, 0.0, 0.625, 0.0, 0.625, 0.25, 0.375, 0.25, 0.375, 0.25, 0.625, 0.25, 0.625, 0.5, 0.375, 0.5, 0.375, 0.5, 0.625, 0.5, 0.625, 0.75, 0.375, 0.75, 0.375, 0.75, 0.625, 0.75, 0.625, 1.0, 0.375, 1.0, 0.125, 0.5, 0.375, 0.5, 0.375, 0.75, 0.125, 0.75, 0.625, 0.5, 0.875, 0.5, 0.875, 0.75, 0.625, 0.75])
me_cube_009.update()
me_cube_010 = bpy.data.meshes.new('Cube.010')
me_cube_010.from_pydata([(-0.2745, -0.2479, -0.251), (-0.25, 0.25, -0.25), (0.2255, -0.2479, -0.251), (0.25, 0.25, -0.25), (-0.2536, -0.2497, 0.1766), (-0.25, -0.1766, 0.25), (0.25, -0.1766, 0.25), (0.2464, -0.2497, 0.1766), (-0.0761, 0.2211, 0.127), (-0.25, 0.25, -0.09981), (0.25, 0.25, -0.09981), (0.07529, 0.2211, 0.127)], [], [(1, 9, 10, 3), (3, 10, 11, 6, 7, 2), (1, 3, 2, 0), (6, 5, 4, 7), (2, 7, 4, 0), (11, 8, 5, 6), (0, 4, 5, 8, 9, 1), (10, 9, 8, 11)])
_uv = me_cube_010.uv_layers.new(name='UVMap')
_uv.uv.foreach_set('vector', [0.375, 0.25, 0.4501, 0.25, 0.4501, 0.5, 0.375, 0.5, 0.375, 0.5, 0.4501, 0.5, 0.6227, 0.5159, 0.625, 0.7133, 0.5884, 0.75, 0.375, 0.75, 0.125, 0.5, 0.375, 0.5, 0.375, 0.75, 0.125, 0.75, 0.625, 0.75, 0.625, 1.0, 0.5884, 1.0, 0.5884, 0.75, 0.375, 0.75, 0.5884, 0.75, 0.5884, 1.0, 0.375, 1.0, 0.6227, 0.5159, 0.7881, 0.5145, 0.875, 0.7133, 0.625, 0.7133, 0.375, 0.0, 0.5884, 0.0, 0.625, 0.03668, 0.5661, 0.2386, 0.4501, 0.25, 0.375, 0.25, 0.4501, 0.5, 0.4501, 0.25, 0.5635, 0.3369, 0.5635, 0.4126])
me_cube_010.update()
me_cylinder_001 = bpy.data.meshes.new('Cylinder.001')
me_cylinder_001.from_pydata([(4.005, -2.0, -0.008759), (0.005099, -2.0, -0.00876), (4.005, 0.0001627, -0.00876), (0.005099, 0.0001624, -0.00876), (4.005, -0.04984, 0.04124), (0.005099, -0.04984, 0.04124), (4.005, -0.1498, 0.09124), (0.005099, -0.1498, 0.09124), (4.005, -0.2748, 0.1162), (0.005099, -0.2748, 0.1162), (4.005, -0.4498, 0.1662), (0.005099, -0.4498, 0.1662), (4.005, -0.6248, 0.2412), (0.005099, -0.6248, 0.2412), (4.005, -0.7998, 0.2412), (0.005099, -0.7998, 0.2412), (4.005, -0.9998, 0.2412), (0.005099, -0.9998, 0.2412), (4.005, -1.2, 0.2412), (0.005099, -1.2, 0.2412), (4.005, -1.4, 0.2412), (0.005099, -1.4, 0.2412), (4.005, -1.575, 0.1662), (0.005099, -1.575, 0.1662), (4.005, -1.725, 0.1162), (0.005099, -1.725, 0.1162), (4.005, -1.85, 0.09124), (0.005099, -1.85, 0.09124), (4.005, -1.95, 0.04124), (0.005099, -1.95, 0.04124)], [], [(1, 3, 2, 0), (2, 3, 5, 4), (4, 5, 7, 6), (6, 7, 9, 8), (8, 9, 11, 10), (10, 11, 13, 12), (12, 13, 15, 14), (14, 15, 17, 16), (16, 17, 19, 18), (18, 19, 21, 20), (20, 21, 23, 22), (22, 23, 25, 24), (24, 25, 27, 26), (26, 27, 29, 28), (28, 29, 1, 0), (0, 2, 4, 6, 8, 10, 12, 14, 16, 18, 20, 22, 24, 26, 28), (3, 1, 29, 27, 25, 23, 21, 19, 17, 15, 13, 11, 9, 7, 5)])
me_cylinder_001.polygons.foreach_set('use_smooth', [True] * 17)
_k = set([(0, 1), (0, 2), (0, 28), (1, 3), (1, 29), (2, 3), (2, 4), (3, 5), (4, 5), (4, 6), (5, 7), (6, 7), (6, 8), (7, 9), (8, 9), (8, 10), (9, 11), (10, 11), (10, 12), (11, 13), (12, 13), (12, 14), (13, 15), (14, 16), (15, 17), (16, 18), (17, 19), (18, 20), (19, 21), (20, 21), (20, 22), (21, 23), (22, 23), (22, 24), (23, 25), (24, 25), (24, 26), (25, 27), (26, 27), (26, 28), (27, 29), (28, 29)])
me_cylinder_001.attributes.new('sharp_edge', 'BOOLEAN', 'EDGE').data.foreach_set('value', [ (min(e.vertices), max(e.vertices)) in _k for e in me_cylinder_001.edges])
_uv = me_cylinder_001.uv_layers.new(name='UVMap')
_uv.uv.foreach_set('vector', [0.25, 0.49, 0.5, 1.0, 0.5, 0.5, 1.0, 0.5, 0.4688, 0.5, 0.4688, 1.0, 0.4375, 1.0, 0.4375, 0.5, 0.4375, 0.5, 0.4375, 1.0, 0.4062, 1.0, 0.4062, 0.5, 0.4062, 0.5, 0.4062, 1.0, 0.375, 1.0, 0.375, 0.5, 0.375, 0.5, 0.375, 1.0, 0.3438, 1.0, 0.3438, 0.5, 0.3438, 0.5, 0.3438, 1.0, 0.3125, 1.0, 0.3125, 0.5, 0.3125, 0.5, 0.3125, 1.0, 0.2812, 1.0, 0.2812, 0.5, 0.2812, 0.5, 0.2812, 1.0, 0.25, 1.0, 0.25, 0.5, 0.25, 0.5, 0.25, 1.0, 0.2188, 1.0, 0.2188, 0.5, 0.2188, 0.5, 0.2188, 1.0, 0.1875, 1.0, 0.1875, 0.5, 0.1875, 0.5, 0.1875, 1.0, 0.1562, 1.0, 0.1562, 0.5, 0.1562, 0.5, 0.1562, 1.0, 0.125, 1.0, 0.125, 0.5, 0.125, 0.5, 0.125, 1.0, 0.09375, 1.0, 0.09375, 0.5, 0.09375, 0.5, 0.09375, 1.0, 0.0625, 1.0, 0.0625, 0.5, 0.0625, 0.5, 0.0625, 1.0, 0.03125, 1.0, 0.03125, 0.5, 0.75, 0.49, 0.7032, 0.01461, 0.6582, 0.02827, 0.6167, 0.05045, 0.5803, 0.08029, 0.5504, 0.1167, 0.5283, 0.1582, 0.5146, 0.2032, 0.51, 0.25, 0.5146, 0.2968, 0.5283, 0.3418, 0.5504, 0.3833, 0.5803, 0.4197, 0.6167, 0.4496, 0.6582, 0.4717, 0.25, 0.01, 0.2032, 0.4854, 0.1582, 0.4717, 0.1167, 0.4496, 0.08029, 0.4197, 0.05045, 0.3833, 0.02827, 0.3418, 0.01461, 0.2968, 0.01, 0.25, 0.01461, 0.2032, 0.02827, 0.1582, 0.05045, 0.1167, 0.08029, 0.08029, 0.1167, 0.05045, 0.1582, 0.02827])
me_cylinder_001.update()
me_cylinder_001.normals_split_custom_set([tuple(v) for v in zip(*[iter([4.377e-08, -8.708e-08, -1.0, 4.377e-08, -8.708e-08, -1.0, 4.377e-08, -8.708e-08, -1.0, 4.377e-08, -8.708e-08, -1.0, -7.839e-08, 0.7071, 0.7071, -7.839e-08, 0.7071, 0.7071, -7.839e-08, 0.7071, 0.7071, -7.839e-08, 0.7071, 0.7071, -6.251e-08, 0.4472, 0.8944, -6.251e-08, 0.4472, 0.8944, -6.251e-08, 0.4472, 0.8944, -6.251e-08, 0.4472, 0.8944, -5.172e-08, 0.1961, 0.9806, -5.172e-08, 0.1961, 0.9806, -5.172e-08, 0.1961, 0.9806, -5.172e-08, 0.1961, 0.9806, -5.618e-08, 0.2747, 0.9615, -5.618e-08, 0.2747, 0.9615, -5.618e-08, 0.2747, 0.9615, -5.618e-08, 0.2747, 0.9615, -6.153e-08, 0.3939, 0.9191, -6.153e-08, 0.3939, 0.9191, -6.153e-08, 0.3939, 0.9191, -6.153e-08, 0.3939, 0.9191, -4.491e-08, 8.515e-08, 1.0, -4.491e-08, 8.515e-08, 1.0, -4.709e-08, 7.983e-08, 1.0, -4.709e-08, 7.983e-08, 1.0, -4.709e-08, 7.983e-08, 1.0, -4.709e-08, 7.983e-08, 1.0, -4.493e-08, 7.451e-08, 1.0, -4.493e-08, 7.451e-08, 1.0, -4.493e-08, 7.451e-08, 1.0, -4.493e-08, 7.451e-08, 1.0, -4.228e-08, 1.118e-07, 1.0, -4.228e-08, 1.118e-07, 1.0, -4.228e-08, 1.118e-07, 1.0, -4.228e-08, 1.118e-07, 1.0, -4.396e-08, 1.49e-07, 1.0, -4.396e-08, 1.49e-07, 1.0, -2.602e-08, -0.3939, 0.9191, -2.602e-08, -0.3939, 0.9191, -2.602e-08, -0.3939, 0.9191, -2.602e-08, -0.3939, 0.9191, -2.909e-08, -0.3162, 0.9487, -2.909e-08, -0.3162, 0.9487, -2.909e-08, -0.3162, 0.9487, -2.909e-08, -0.3162, 0.9487, -2.988e-08, -0.1961, 0.9806, -2.988e-08, -0.1961, 0.9806, -2.988e-08, -0.1961, 0.9806, -2.988e-08, -0.1961, 0.9806, -1.828e-08, -0.4472, 0.8944, -1.828e-08, -0.4472, 0.8944, -1.828e-08, -0.4472, 0.8944, -1.828e-08, -0.4472, 0.8944, -1.01e-08, -0.7071, 0.7071, -1.01e-08, -0.7071, 0.7071, -1.01e-08, -0.7071, 0.7071, -1.01e-08, -0.7071, 0.7071, 1.0, 8.221e-08, 0.0, 1.0, 8.221e-08, 0.0, 1.0, 8.221e-08, 0.0, 1.0, 8.221e-08, 0.0, 1.0, 8.221e-08, 0.0, 1.0, 8.221e-08, 0.0, 1.0, 8.221e-08, 0.0, 1.0, 8.221e-08, 0.0, 1.0, 8.221e-08, 0.0, 1.0, 8.221e-08, 0.0, 1.0, 8.221e-08, 0.0, 1.0, 8.221e-08, 0.0, 1.0, 8.221e-08, 0.0, 1.0, 8.221e-08, 0.0, 1.0, 8.221e-08, 0.0, -1.0, -4.343e-08, -4.509e-08, -1.0, -4.343e-08, -4.509e-08, -1.0, -4.343e-08, -4.509e-08, -1.0, -4.343e-08, -4.509e-08, -1.0, -4.343e-08, -4.509e-08, -1.0, -4.343e-08, -4.509e-08, -1.0, -4.343e-08, -4.509e-08, -1.0, -4.343e-08, -4.509e-08, -1.0, -4.343e-08, -4.509e-08, -1.0, -4.343e-08, -4.509e-08, -1.0, -4.343e-08, -4.509e-08, -1.0, -4.343e-08, -4.509e-08, -1.0, -4.343e-08, -4.509e-08, -1.0, -4.343e-08, -4.509e-08, -1.0, -4.343e-08, -4.509e-08])] * 3)])
me_cylinder_002 = bpy.data.meshes.new('Cylinder.002')
me_cylinder_002.from_pydata([(0.0, -2.0, 0.0), (4.0, 0.0, 0.0), (0.0, 0.0, 0.25), (4.008, -1.4, 0.25), (0.0, -1.4, 0.25), (4.005, -1.575, 0.1662), (0.005099, -1.575, 0.1662), (4.005, -1.725, 0.1162), (0.005099, -1.725, 0.1162), (4.005, -1.85, 0.09124), (0.005099, -1.85, 0.09124), (4.005, -1.95, 0.04124), (0.005099, -1.95, 0.04124), (0.0, 0.0, 0.0), (4.0, -2.0, -2.565e-09), (4.0, 0.0, 0.25)], [], [(0, 13, 1, 14), (1, 13, 2, 15), (15, 2, 4, 3), (3, 4, 6, 5), (5, 6, 8, 7), (7, 8, 10, 9), (9, 10, 12, 11), (11, 12, 0, 14), (14, 1, 15, 3, 5, 7, 9, 11), (13, 0, 12, 10, 8, 6, 4, 2)])
me_cylinder_002.polygons.foreach_set('use_smooth', [True] * 10)
_k = set([(0, 12), (0, 13), (0, 14), (1, 13), (1, 14), (1, 15), (2, 4), (2, 13), (2, 15), (3, 5), (3, 15), (4, 6), (5, 6), (5, 7), (6, 8), (7, 8), (7, 9), (8, 10), (9, 10), (9, 11), (10, 12), (11, 12), (11, 14)])
me_cylinder_002.attributes.new('sharp_edge', 'BOOLEAN', 'EDGE').data.foreach_set('value', [ (min(e.vertices), max(e.vertices)) in _k for e in me_cylinder_002.edges])
_uv = me_cylinder_002.uv_layers.new(name='UVMap')
_uv.uv.foreach_set('vector', [0.25, 0.49, 0.5, 1.0, 0.5, 0.5, 1.0, 0.5, 0.4688, 0.5, 0.4688, 1.0, 0.4375, 1.0, 0.4375, 0.5, 0.3125, 0.5, 0.3125, 1.0, 0.2812, 1.0, 0.2812, 0.5, 0.1875, 0.5, 0.1875, 1.0, 0.1562, 1.0, 0.1562, 0.5, 0.1562, 0.5, 0.1562, 1.0, 0.125, 1.0, 0.125, 0.5, 0.125, 0.5, 0.125, 1.0, 0.09375, 1.0, 0.09375, 0.5, 0.09375, 0.5, 0.09375, 1.0, 0.0625, 1.0, 0.0625, 0.5, 0.0625, 0.5, 0.0625, 1.0, 0.03125, 1.0, 0.03125, 0.5, 0.75, 0.49, 0.7032, 0.01461, 0.5283, 0.1582, 0.5283, 0.3418, 0.5504, 0.3833, 0.5803, 0.4197, 0.6167, 0.4496, 0.6582, 0.4717, 0.25, 0.01, 0.2032, 0.4854, 0.1582, 0.4717, 0.1167, 0.4496, 0.08029, 0.4197, 0.05045, 0.3833, 0.01461, 0.2032, 0.1582, 0.02827])
me_cylinder_002.update()
me_cylinder_002.normals_split_custom_set([tuple(v) for v in zip(*[iter([-3.206e-10, 6.412e-10, -1.0, -3.206e-10, 6.412e-10, -1.0, -3.206e-10, 6.412e-10, -1.0, -3.206e-10, 6.412e-10, -1.0, 3.777e-05, 0.9191, -0.3939, 1.882e-05, 0.9191, -0.3939, 4.697e-09, 0.9191, -0.3939, 0.0, 0.9191, -0.394, -4.652e-06, -0.00465, 1.0, 0.0, -0.00465, 1.0, -0.01005, -0.02013, 0.9997, -0.008383, -0.02128, 0.9997, -0.008383, -0.02128, 0.9997, -0.01005, -0.02013, 0.9997, -1.593e-08, -0.432, 0.9018, -1.593e-08, -0.432, 0.9018, -2.909e-08, -0.3162, 0.9487, -2.909e-08, -0.3162, 0.9487, -2.909e-08, -0.3162, 0.9487, -2.909e-08, -0.3162, 0.9487, -2.988e-08, -0.1961, 0.9806, -2.988e-08, -0.1961, 0.9806, -2.988e-08, -0.1961, 0.9806, -2.988e-08, -0.1961, 0.9806, 1.215e-07, -0.4472, 0.8944, 1.215e-07, -0.4472, 0.8944, 1.215e-07, -0.4472, 0.8944, 1.215e-07, -0.4472, 0.8944, 1.918e-07, -0.6351, 0.7725, 1.918e-07, -0.6351, 0.7725, 1.918e-07, -0.6351, 0.7725, 1.918e-07, -0.6351, 0.7725, 0.9997, 0.002937, -0.02386, 0.9997, 0.003026, -0.02401, 0.9997, 0.003024, -0.02401, 0.9997, 0.003101, -0.02405, 0.9997, 0.003083, -0.02402, 0.9997, 0.003027, -0.02404, 0.9997, 0.003027, -0.02403, 0.9997, 0.002783, -0.02411, -1.0, -0.002239, 0.009248, -1.0, -0.001952, 0.009283, -1.0, -0.002137, 0.009171, -1.0, -0.002241, 0.009258, -1.0, -0.002241, 0.009256, -1.0, -0.00233, 0.009226, -1.0, -0.002294, 0.009288, -1.0, -0.002227, 0.009213])] * 3)])

# ---- objects
ob_cylinder_001 = bpy.data.objects.new('Cylinder.001', me_cylinder_003)
ob_shiphulladvanced_2x4_001 = bpy.data.objects.new('ShipHullAdvanced-2x4.001', me_cylinder_004)
ob_shiphulladvanced_2x4_002 = bpy.data.objects.new('ShipHullAdvanced-2x4.002', me_cylinder_005)
ob_shiphulladvanced_2x4_003 = bpy.data.objects.new('ShipHullAdvanced-2x4.003', me_cylinder_006)
ob_light = bpy.data.objects.new('Light', light_light)
ob_cylinder = bpy.data.objects.new('Cylinder', me_cylinder)
ob_shiprudderattachslant = bpy.data.objects.new('ShipRudderAttachSlant', me_cube_004)
ob_shiprudder = bpy.data.objects.new('ShipRudder', me_cube_005)
ob_rudder_and_joint = bpy.data.objects.new('rudder_and_joint', me_cube_003)
ob_rudder_joint = bpy.data.objects.new('rudder_joint', me_cube_009)
ob_rudder = bpy.data.objects.new('rudder', me_cube_010)
ob_shiphull_2x4 = bpy.data.objects.new('ShipHull-2x4', me_cylinder_001)
ob_shiphulladvanced_2x4 = bpy.data.objects.new('ShipHullAdvanced-2x4', me_cylinder_002)

# ---- transforms, parenting, visibility, modifiers, constraints
ob_cylinder_001.location = (-0.4105, 2.057, -1.681)
ob_cylinder_001.rotation_euler = (0.0, 1.571, 0.0)
ob_shiphulladvanced_2x4_001.location = (0.0, -2.0, 0.0)
ob_shiphulladvanced_2x4_001.rotation_euler = (0.7854, 0.0, 0.0)
ob_shiphulladvanced_2x4_001.scale = (1.0, 0.5, 0.4)
ob_shiphulladvanced_2x4_001.color = (0.8, 0.8, 0.8, 1.0)
ob_shiphulladvanced_2x4_002.location = (-0.005048, -2.702, -0.7141)
ob_shiphulladvanced_2x4_002.rotation_euler = (1.571, 0.0, 0.0)
ob_shiphulladvanced_2x4_002.scale = (1.0, 0.5, 0.4)
ob_shiphulladvanced_2x4_002.color = (0.8, 0.8, 0.8, 1.0)
ob_shiphulladvanced_2x4_003.location = (-0.005048, -2.702, -0.7141)
ob_shiphulladvanced_2x4_003.rotation_euler = (1.571, 0.0, 0.0)
ob_shiphulladvanced_2x4_003.scale = (1.0, 0.5, 0.4)
ob_shiphulladvanced_2x4_003.color = (0.8, 0.8, 0.8, 1.0)
ob_light.location = (4.076, 1.005, 5.904)
ob_light.rotation_euler = (0.6503, 0.05522, 1.866)
ob_light.lock_rotations_4d = False
ob_light.empty_display_type = 'ARROWS'
ob_light.color = (0.0, 0.0, 0.0, 0.0)
ob_light.lineart.crease_threshold = 0.0
ob_cylinder.location = (0.0, 0.0, 0.0)
ob_cylinder.rotation_euler = (0.0, -1.571, 0.0)
ob_cylinder.scale = (0.25, 1.0, 1.0)
ob_cylinder.lock_location = (True, True, True)
ob_cylinder.lock_rotation = (False, True, False)
ob_cylinder.lock_scale = (True, False, False)
ob_cylinder.instance_type = 'VERTS'
ob_cylinder.use_instance_vertices_rotation = True
ob_shiprudderattachslant.location = (-0.05811, -0.03643, 1.069)
ob_shiprudderattachslant.scale = (0.08184, 0.9229, 3.702)
ob_shiprudder.location = (-0.04163, -1.183, 0.6222)
ob_shiprudder.rotation_euler = (0.0, 3.142, 0.0)
ob_shiprudder.scale = (0.08184, 0.9229, 3.702)
ob_rudder_and_joint.location = (0.3661, -0.07677, -2.057)
ob_rudder_and_joint.scale = (0.25, 0.25, 0.25)
ob_rudder_and_joint.lock_scale = (True, False, False)
ob_rudder_joint.location = (0.25, 2.75, -3.5)
ob_rudder_joint.scale = (1.0, 2.0, 6.0)
ob_rudder.location = (0.25, -0.25, 0.0)
ob_rudder.scale = (1.0, 10.0, 20.0)
ob_shiphull_2x4.location = (0.0, 0.0, 0.0)
ob_shiphull_2x4.color = (0.8, 0.8, 0.8, 1.0)
ob_shiphulladvanced_2x4.location = (0.0, 0.0, 0.0)
ob_shiphulladvanced_2x4.color = (0.8, 0.8, 0.8, 1.0)

# ---- collection membership
scene.collection.objects.link(ob_cylinder_001)
scene.collection.objects.link(ob_shiphulladvanced_2x4_001)
scene.collection.objects.link(ob_shiphulladvanced_2x4_002)
scene.collection.objects.link(ob_shiphulladvanced_2x4_003)
col_valheimraft_blender.objects.link(ob_light)
col_valheimraft_blender.objects.link(ob_cylinder)
col_valheimraft_blender.objects.link(ob_shiprudderattachslant)
col_valheimraft_blender.objects.link(ob_shiprudder)
col_rudder_underwater.objects.link(ob_rudder_and_joint)
col_rudder_underwater.objects.link(ob_rudder_joint)
col_rudder_underwater.objects.link(ob_rudder)
col_rudder_underwater.objects.link(ob_shiphull_2x4)
col_rudder_underwater.objects.link(ob_shiphulladvanced_2x4)
def _layer_coll(name, lc=None):
    lc = lc or bpy.context.view_layer.layer_collection
    for c in lc.children:
        if c.name == name: return c
        r = _layer_coll(name, c)
        if r: return r
_layer_coll('ValheimRaft Blender').exclude = True

# ---- scene / render settings (as saved in the file)
scene.frame_start = 1; scene.frame_end = 250; scene.frame_set(146)
scene.render.engine = 'BLENDER_EEVEE_NEXT'
scene.cycles.sampling_pattern = 'TABULATED_SOBOL'
bpy.context.view_layer.update()

# ---- added for rendering (the .blend has no active camera): camera
cam_auto = bpy.data.cameras.new('AutoCamera')
cam_auto.lens = 50.0
cam_auto.sensor_width = 36.0
cam_auto.clip_end = 1000.0
ob_auto_camera = bpy.data.objects.new('AutoCamera', cam_auto)
scene.collection.objects.link(ob_auto_camera)
ob_auto_camera.location = (29.5522, -26.3339, 17.6967)
ob_auto_camera.rotation_euler = (1.09748, -7.21219e-08, 0.694738)
scene.camera = ob_auto_camera
bpy.context.view_layer.update()
